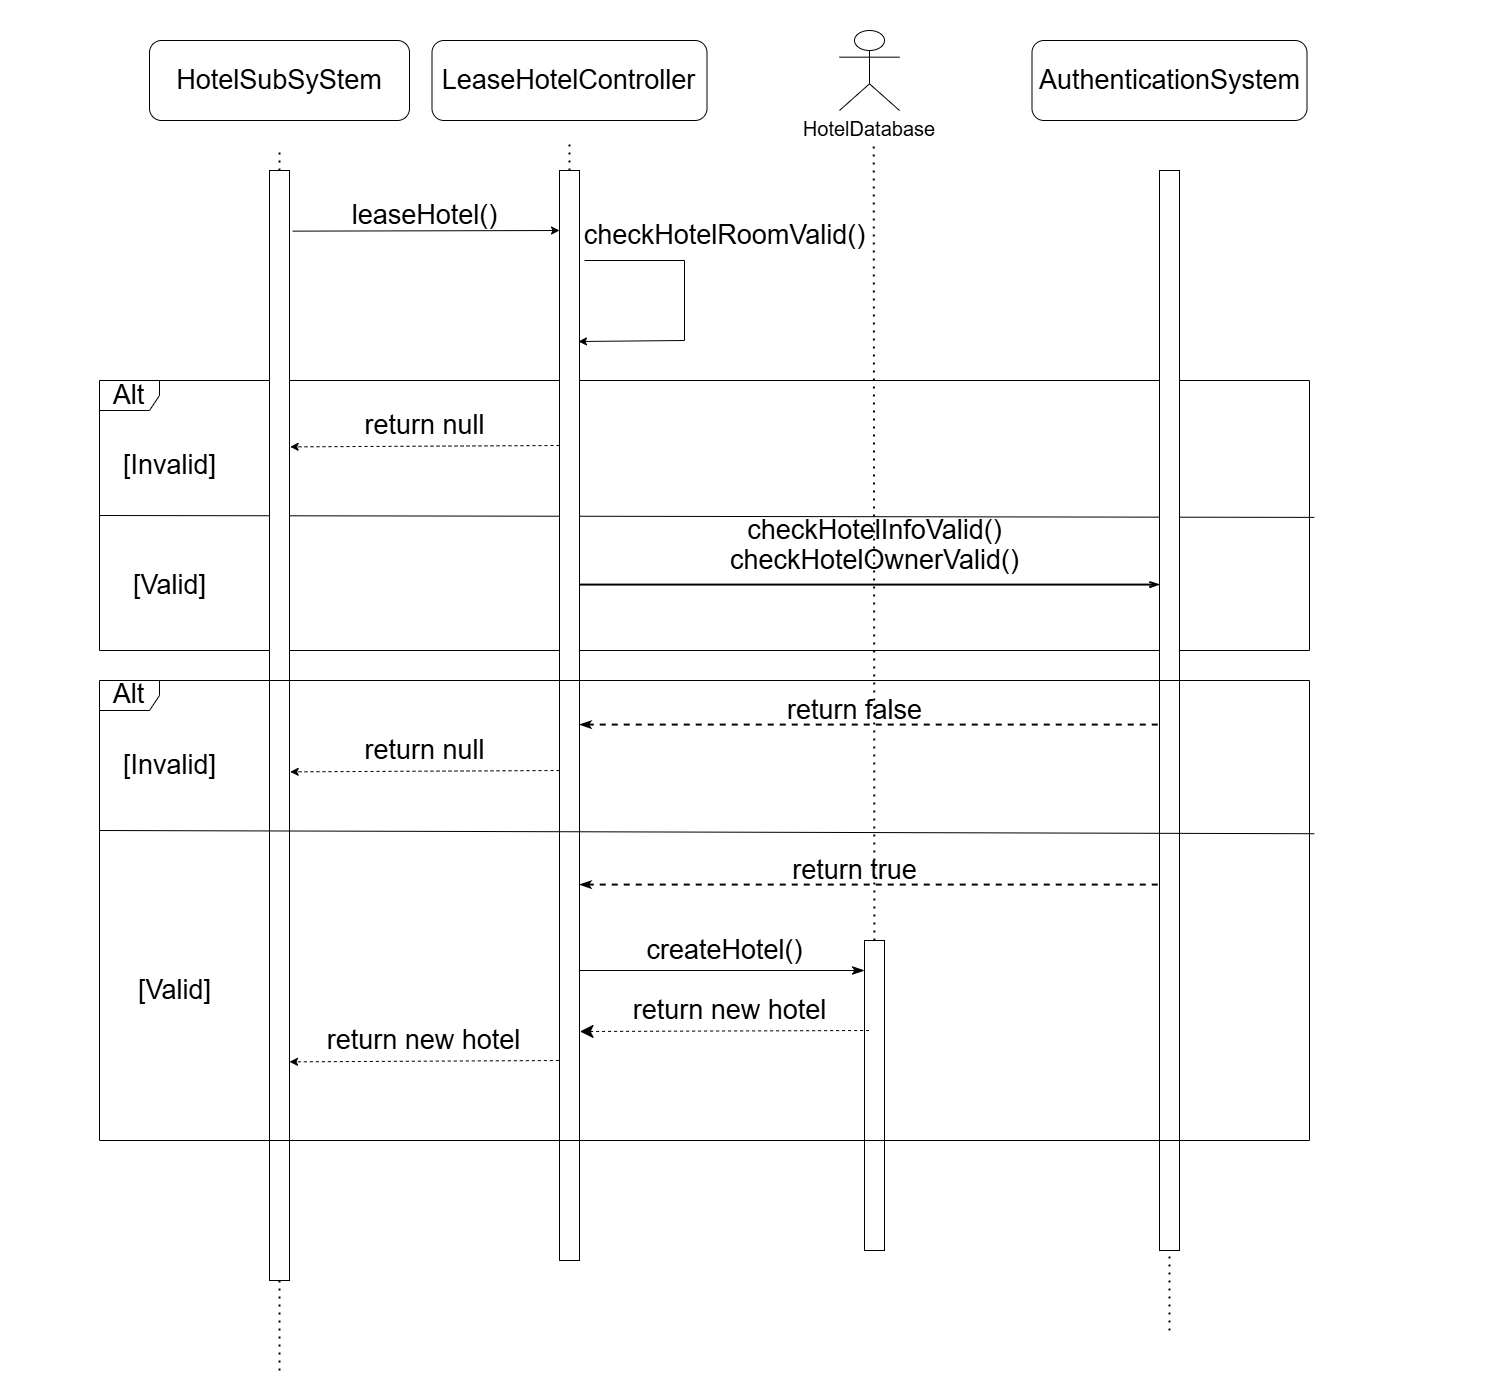

The diagram above was exported from draw.io. Its source (the exported page's mxGraphModel, read from the mxfile embedded in the PNG):
<mxGraphModel dx="4477" dy="1780" grid="1" gridSize="10" guides="1" tooltips="1" connect="1" arrows="1" fold="1" page="1" pageScale="1" pageWidth="1500" pageHeight="1400" math="0" shadow="0">
  <root>
    <mxCell id="0" />
    <mxCell id="1" parent="0" />
    <mxCell id="upnyMt0riIr5x4hGwdAW-8" value="" style="endArrow=none;dashed=1;html=1;dashPattern=1 3;strokeWidth=2;rounded=0;fontSize=27;" parent="1" source="upnyMt0riIr5x4hGwdAW-45" edge="1">
      <mxGeometry width="50" height="50" relative="1" as="geometry">
        <mxPoint x="-626" y="1841.9999694824219" as="sourcePoint" />
        <mxPoint x="-625.77" y="140" as="targetPoint" />
      </mxGeometry>
    </mxCell>
    <mxCell id="upnyMt0riIr5x4hGwdAW-1" value="" style="endArrow=none;html=1;rounded=0;entryX=1.004;entryY=0.507;entryDx=0;entryDy=0;entryPerimeter=0;exitX=0;exitY=0.5;exitDx=0;exitDy=0;exitPerimeter=0;fontSize=27;" parent="1" source="upnyMt0riIr5x4hGwdAW-2" target="upnyMt0riIr5x4hGwdAW-2" edge="1">
      <mxGeometry width="50" height="50" relative="1" as="geometry">
        <mxPoint x="-1410" y="690" as="sourcePoint" />
        <mxPoint x="-1360" y="640" as="targetPoint" />
      </mxGeometry>
    </mxCell>
    <mxCell id="upnyMt0riIr5x4hGwdAW-2" value="Alt" style="shape=umlFrame;whiteSpace=wrap;html=1;pointerEvents=0;fontSize=27;" parent="1" vertex="1">
      <mxGeometry x="-1400" y="380" width="1210" height="270" as="geometry" />
    </mxCell>
    <mxCell id="upnyMt0riIr5x4hGwdAW-3" value="HotelSubSyStem" style="rounded=1;whiteSpace=wrap;html=1;fontSize=27;" parent="1" vertex="1">
      <mxGeometry x="-1350" y="40" width="260" height="80" as="geometry" />
    </mxCell>
    <mxCell id="upnyMt0riIr5x4hGwdAW-4" value="LeaseHotelController" style="rounded=1;whiteSpace=wrap;html=1;fontSize=27;" parent="1" vertex="1">
      <mxGeometry x="-1067.5" y="40" width="275" height="80" as="geometry" />
    </mxCell>
    <mxCell id="upnyMt0riIr5x4hGwdAW-6" value="" style="endArrow=none;dashed=1;html=1;dashPattern=1 3;strokeWidth=2;rounded=0;fontSize=27;" parent="1" source="upnyMt0riIr5x4hGwdAW-10" edge="1">
      <mxGeometry width="50" height="50" relative="1" as="geometry">
        <mxPoint x="-1220" y="1833.9999389648438" as="sourcePoint" />
        <mxPoint x="-1220" y="150" as="targetPoint" />
      </mxGeometry>
    </mxCell>
    <mxCell id="upnyMt0riIr5x4hGwdAW-7" value="" style="endArrow=none;dashed=1;html=1;dashPattern=1 3;strokeWidth=2;rounded=0;fontSize=27;" parent="1" source="upnyMt0riIr5x4hGwdAW-11" edge="1">
      <mxGeometry width="50" height="50" relative="1" as="geometry">
        <mxPoint x="-930" y="1830" as="sourcePoint" />
        <mxPoint x="-930" y="140" as="targetPoint" />
      </mxGeometry>
    </mxCell>
    <mxCell id="upnyMt0riIr5x4hGwdAW-9" value="" style="endArrow=none;dashed=1;html=1;dashPattern=1 3;strokeWidth=2;rounded=0;fontSize=27;" parent="1" target="upnyMt0riIr5x4hGwdAW-10" edge="1">
      <mxGeometry width="50" height="50" relative="1" as="geometry">
        <mxPoint x="-1220" y="1370" as="sourcePoint" />
        <mxPoint x="-1220" y="150" as="targetPoint" />
      </mxGeometry>
    </mxCell>
    <mxCell id="upnyMt0riIr5x4hGwdAW-10" value="" style="rounded=0;whiteSpace=wrap;html=1;fontSize=27;" parent="1" vertex="1">
      <mxGeometry x="-1230" y="170" width="20" height="1110" as="geometry" />
    </mxCell>
    <mxCell id="upnyMt0riIr5x4hGwdAW-11" value="" style="rounded=0;whiteSpace=wrap;html=1;fontSize=27;" parent="1" vertex="1">
      <mxGeometry x="-940" y="170" width="20" height="1090" as="geometry" />
    </mxCell>
    <mxCell id="upnyMt0riIr5x4hGwdAW-13" value="AuthenticationSystem" style="rounded=1;whiteSpace=wrap;html=1;fontSize=27;" parent="1" vertex="1">
      <mxGeometry x="-467.5" y="40" width="275" height="80" as="geometry" />
    </mxCell>
    <mxCell id="upnyMt0riIr5x4hGwdAW-14" value="" style="endArrow=none;dashed=1;html=1;dashPattern=1 3;strokeWidth=2;rounded=0;fontSize=27;" parent="1" edge="1">
      <mxGeometry width="50" height="50" relative="1" as="geometry">
        <mxPoint x="-330" y="200" as="sourcePoint" />
        <mxPoint x="-330" y="180" as="targetPoint" />
      </mxGeometry>
    </mxCell>
    <mxCell id="upnyMt0riIr5x4hGwdAW-15" value="" style="endArrow=none;dashed=1;html=1;dashPattern=1 3;strokeWidth=2;rounded=0;fontSize=27;" parent="1" target="upnyMt0riIr5x4hGwdAW-16" edge="1">
      <mxGeometry width="50" height="50" relative="1" as="geometry">
        <mxPoint x="-330" y="1330" as="sourcePoint" />
        <mxPoint x="-330" y="150" as="targetPoint" />
      </mxGeometry>
    </mxCell>
    <mxCell id="upnyMt0riIr5x4hGwdAW-16" value="" style="rounded=0;whiteSpace=wrap;html=1;fontSize=27;" parent="1" vertex="1">
      <mxGeometry x="-340" y="170" width="20" height="1080" as="geometry" />
    </mxCell>
    <mxCell id="upnyMt0riIr5x4hGwdAW-17" value="" style="endArrow=classic;html=1;rounded=0;entryX=-0.16;entryY=0.024;entryDx=0;entryDy=0;entryPerimeter=0;fontSize=27;" parent="1" edge="1">
      <mxGeometry width="50" height="50" relative="1" as="geometry">
        <mxPoint x="-1206.8" y="230.64" as="sourcePoint" />
        <mxPoint x="-939.9999999999998" y="229.9999999999999" as="targetPoint" />
      </mxGeometry>
    </mxCell>
    <mxCell id="upnyMt0riIr5x4hGwdAW-18" value="leaseHotel()" style="text;html=1;align=center;verticalAlign=middle;resizable=0;points=[];autosize=1;strokeColor=none;fillColor=none;fontSize=27;" parent="1" vertex="1">
      <mxGeometry x="-1160" y="190" width="170" height="50" as="geometry" />
    </mxCell>
    <mxCell id="upnyMt0riIr5x4hGwdAW-21" value="[Invalid]" style="text;html=1;align=center;verticalAlign=middle;resizable=0;points=[];autosize=1;strokeColor=none;fillColor=none;fontSize=27;" parent="1" vertex="1">
      <mxGeometry x="-1390" y="440" width="120" height="50" as="geometry" />
    </mxCell>
    <mxCell id="upnyMt0riIr5x4hGwdAW-26" value="[Valid]" style="text;html=1;align=center;verticalAlign=middle;resizable=0;points=[];autosize=1;strokeColor=none;fillColor=none;fontSize=27;" parent="1" vertex="1">
      <mxGeometry x="-1380" y="560" width="100" height="50" as="geometry" />
    </mxCell>
    <mxCell id="upnyMt0riIr5x4hGwdAW-45" value="" style="rounded=0;whiteSpace=wrap;html=1;fontSize=27;" parent="1" vertex="1">
      <mxGeometry x="-635" y="940" width="20" height="310" as="geometry" />
    </mxCell>
    <mxCell id="upnyMt0riIr5x4hGwdAW-46" value="" style="endArrow=classic;html=1;rounded=0;exitX=0.1;exitY=0.166;exitDx=0;exitDy=0;exitPerimeter=0;fontSize=27;dashed=1;" parent="1" edge="1">
      <mxGeometry width="50" height="50" relative="1" as="geometry">
        <mxPoint x="-939.9999999999998" y="445" as="sourcePoint" />
        <mxPoint x="-1209.3400000000001" y="446.3599999999998" as="targetPoint" />
      </mxGeometry>
    </mxCell>
    <mxCell id="upnyMt0riIr5x4hGwdAW-55" value="" style="endArrow=classic;html=1;rounded=0;entryX=0.995;entryY=0.522;entryDx=0;entryDy=0;entryPerimeter=0;fontSize=27;" parent="1" edge="1">
      <mxGeometry width="50" height="50" relative="1" as="geometry">
        <mxPoint x="-915" y="260" as="sourcePoint" />
        <mxPoint x="-921" y="341" as="targetPoint" />
        <Array as="points">
          <mxPoint x="-815" y="260" />
          <mxPoint x="-815" y="340" />
        </Array>
      </mxGeometry>
    </mxCell>
    <mxCell id="upnyMt0riIr5x4hGwdAW-56" value="checkHotelRoomValid()" style="text;html=1;align=center;verticalAlign=middle;resizable=0;points=[];autosize=1;strokeColor=none;fillColor=none;fontSize=27;" parent="1" vertex="1">
      <mxGeometry x="-930" y="210" width="310" height="50" as="geometry" />
    </mxCell>
    <mxCell id="upnyMt0riIr5x4hGwdAW-58" value="return null" style="text;html=1;align=center;verticalAlign=middle;resizable=0;points=[];autosize=1;strokeColor=none;fillColor=none;fontSize=27;" parent="1" vertex="1">
      <mxGeometry x="-1145" y="400" width="140" height="50" as="geometry" />
    </mxCell>
    <mxCell id="upnyMt0riIr5x4hGwdAW-59" value="" style="endArrow=openThin;html=1;strokeWidth=2;rounded=0;endFill=0;fontSize=27;" parent="1" edge="1">
      <mxGeometry width="50" height="50" relative="1" as="geometry">
        <mxPoint x="-920" y="584.09" as="sourcePoint" />
        <mxPoint x="-340" y="584.09" as="targetPoint" />
      </mxGeometry>
    </mxCell>
    <mxCell id="upnyMt0riIr5x4hGwdAW-60" value="checkHotelInfoValid()" style="text;html=1;align=center;verticalAlign=middle;resizable=0;points=[];autosize=1;strokeColor=none;fillColor=none;fontSize=27;" parent="1" vertex="1">
      <mxGeometry x="-765" y="505" width="280" height="50" as="geometry" />
    </mxCell>
    <mxCell id="upnyMt0riIr5x4hGwdAW-61" value="checkHotelOwnerValid()" style="text;html=1;align=center;verticalAlign=middle;resizable=0;points=[];autosize=1;strokeColor=none;fillColor=none;fontSize=27;" parent="1" vertex="1">
      <mxGeometry x="-780" y="535" width="310" height="50" as="geometry" />
    </mxCell>
    <mxCell id="upnyMt0riIr5x4hGwdAW-62" value="" style="endArrow=none;html=1;rounded=0;entryX=1.004;entryY=0.507;entryDx=0;entryDy=0;entryPerimeter=0;exitX=0;exitY=0.5;exitDx=0;exitDy=0;exitPerimeter=0;fontSize=27;" parent="1" edge="1">
      <mxGeometry width="50" height="50" relative="1" as="geometry">
        <mxPoint x="-1400.0000000000002" y="830" as="sourcePoint" />
        <mxPoint x="-185.1600000000003" y="833.22" as="targetPoint" />
      </mxGeometry>
    </mxCell>
    <mxCell id="upnyMt0riIr5x4hGwdAW-63" value="Alt" style="shape=umlFrame;whiteSpace=wrap;html=1;pointerEvents=0;fontSize=27;" parent="1" vertex="1">
      <mxGeometry x="-1400" y="680" width="1210" height="460" as="geometry" />
    </mxCell>
    <mxCell id="upnyMt0riIr5x4hGwdAW-64" value="[Invalid]" style="text;html=1;align=center;verticalAlign=middle;resizable=0;points=[];autosize=1;strokeColor=none;fillColor=none;fontSize=27;" parent="1" vertex="1">
      <mxGeometry x="-1390" y="740" width="120" height="50" as="geometry" />
    </mxCell>
    <mxCell id="upnyMt0riIr5x4hGwdAW-65" value="[Valid]" style="text;html=1;align=center;verticalAlign=middle;resizable=0;points=[];autosize=1;strokeColor=none;fillColor=none;fontSize=27;" parent="1" vertex="1">
      <mxGeometry x="-1375" y="965" width="100" height="50" as="geometry" />
    </mxCell>
    <mxCell id="upnyMt0riIr5x4hGwdAW-66" value="" style="endArrow=classic;html=1;rounded=0;exitX=0.1;exitY=0.166;exitDx=0;exitDy=0;exitPerimeter=0;fontSize=27;dashed=1;" parent="1" edge="1">
      <mxGeometry width="50" height="50" relative="1" as="geometry">
        <mxPoint x="-939.9999999999998" y="770" as="sourcePoint" />
        <mxPoint x="-1209.3400000000001" y="771.3599999999998" as="targetPoint" />
      </mxGeometry>
    </mxCell>
    <mxCell id="upnyMt0riIr5x4hGwdAW-67" value="return null" style="text;html=1;align=center;verticalAlign=middle;resizable=0;points=[];autosize=1;strokeColor=none;fillColor=none;fontSize=27;" parent="1" vertex="1">
      <mxGeometry x="-1145" y="725" width="140" height="50" as="geometry" />
    </mxCell>
    <mxCell id="upnyMt0riIr5x4hGwdAW-68" value="" style="endArrow=none;html=1;strokeWidth=2;rounded=0;endFill=0;dashed=1;startFill=1;startArrow=classicThin;fontSize=27;" parent="1" edge="1">
      <mxGeometry width="50" height="50" relative="1" as="geometry">
        <mxPoint x="-920" y="884.09" as="sourcePoint" />
        <mxPoint x="-340" y="884.09" as="targetPoint" />
      </mxGeometry>
    </mxCell>
    <mxCell id="upnyMt0riIr5x4hGwdAW-71" value="return true" style="text;html=1;align=center;verticalAlign=middle;resizable=0;points=[];autosize=1;strokeColor=none;fillColor=none;fontSize=27;" parent="1" vertex="1">
      <mxGeometry x="-720" y="845" width="150" height="50" as="geometry" />
    </mxCell>
    <mxCell id="upnyMt0riIr5x4hGwdAW-78" value="" style="endArrow=none;html=1;strokeWidth=2;rounded=0;endFill=0;dashed=1;startFill=1;startArrow=classicThin;fontSize=27;" parent="1" edge="1">
      <mxGeometry width="50" height="50" relative="1" as="geometry">
        <mxPoint x="-920" y="724.09" as="sourcePoint" />
        <mxPoint x="-340" y="724.09" as="targetPoint" />
      </mxGeometry>
    </mxCell>
    <mxCell id="upnyMt0riIr5x4hGwdAW-79" value="return false" style="text;html=1;align=center;verticalAlign=middle;resizable=0;points=[];autosize=1;strokeColor=none;fillColor=none;fontSize=27;" parent="1" vertex="1">
      <mxGeometry x="-725" y="685" width="160" height="50" as="geometry" />
    </mxCell>
    <mxCell id="upnyMt0riIr5x4hGwdAW-81" value="" style="endArrow=classicThin;html=1;rounded=0;endFill=1;endSize=10;fontSize=27;" parent="1" edge="1">
      <mxGeometry width="50" height="50" relative="1" as="geometry">
        <mxPoint x="-920" y="970" as="sourcePoint" />
        <mxPoint x="-635" y="970" as="targetPoint" />
      </mxGeometry>
    </mxCell>
    <mxCell id="upnyMt0riIr5x4hGwdAW-83" value="createHotel()" style="text;html=1;align=center;verticalAlign=middle;resizable=0;points=[];autosize=1;strokeColor=none;fillColor=none;fontSize=27;" parent="1" vertex="1">
      <mxGeometry x="-865" y="925" width="180" height="50" as="geometry" />
    </mxCell>
    <mxCell id="upnyMt0riIr5x4hGwdAW-84" value="" style="endArrow=none;html=1;rounded=0;exitX=0.95;exitY=0.666;exitDx=0;exitDy=0;exitPerimeter=0;entryX=0.173;entryY=0.079;entryDx=0;entryDy=0;entryPerimeter=0;endFill=1;endSize=18;startFill=1;startArrow=classic;startSize=11;dashed=1;fontSize=27;" parent="1" edge="1">
      <mxGeometry width="50" height="50" relative="1" as="geometry">
        <mxPoint x="-919.5" y="1031" as="sourcePoint" />
        <mxPoint x="-630.5" y="1030" as="targetPoint" />
      </mxGeometry>
    </mxCell>
    <mxCell id="upnyMt0riIr5x4hGwdAW-86" value="return new hotel" style="text;html=1;align=center;verticalAlign=middle;resizable=0;points=[];autosize=1;strokeColor=none;fillColor=none;fontSize=27;" parent="1" vertex="1">
      <mxGeometry x="-880" y="985" width="220" height="50" as="geometry" />
    </mxCell>
    <mxCell id="upnyMt0riIr5x4hGwdAW-90" value="" style="endArrow=classic;html=1;rounded=0;exitX=0.1;exitY=0.166;exitDx=0;exitDy=0;exitPerimeter=0;fontSize=27;dashed=1;" parent="1" edge="1">
      <mxGeometry width="50" height="50" relative="1" as="geometry">
        <mxPoint x="-940.6599999999999" y="1060" as="sourcePoint" />
        <mxPoint x="-1210" y="1061.3599999999997" as="targetPoint" />
      </mxGeometry>
    </mxCell>
    <mxCell id="upnyMt0riIr5x4hGwdAW-91" value="return new hotel" style="text;html=1;align=center;verticalAlign=middle;resizable=0;points=[];autosize=1;strokeColor=none;fillColor=none;fontSize=27;" parent="1" vertex="1">
      <mxGeometry x="-1185.6599999999999" y="1015" width="220" height="50" as="geometry" />
    </mxCell>
    <mxCell id="aCY8uKIwfCo-HoUhIkXJ-1" value="HotelDatabase" style="shape=umlActor;verticalLabelPosition=bottom;verticalAlign=top;html=1;outlineConnect=0;fontSize=20;whiteSpace=wrap;" vertex="1" parent="1">
      <mxGeometry x="-660" y="30" width="60" height="80" as="geometry" />
    </mxCell>
  </root>
</mxGraphModel>